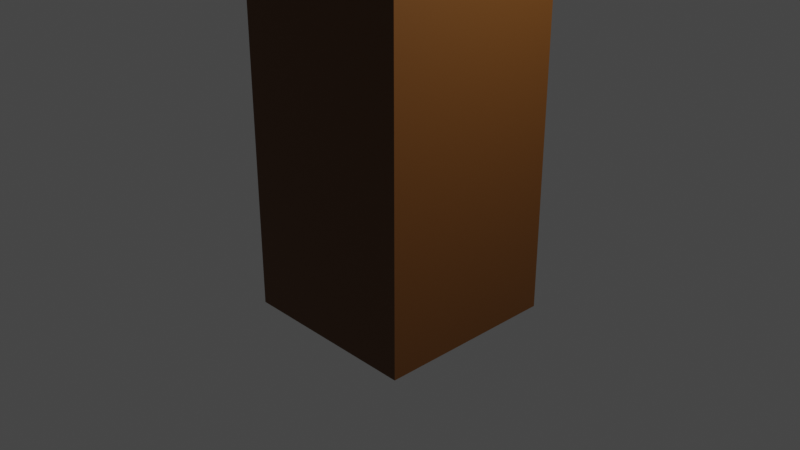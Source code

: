 # Source: rbol.blend  (saved by Blender 3.3.6; exported with 4.5.12 LTS)
import bpy
from mathutils import Matrix  # noqa: F401  (used for matrix-valued properties, if any)

bpy.ops.wm.read_factory_settings(use_empty=True)
scene = bpy.context.scene
scene.name = 'Scene'

# ---- collections
col_collection = bpy.data.collections.new('Collection'); scene.collection.children.link(col_collection)

# ---- materials (node trees are filled in below, after node groups)
mat_material_001 = bpy.data.materials.new('Material.001')
mat_material_001.use_transparent_shadow = False
mat_material_002 = bpy.data.materials.new('Material.002')
mat_material_002.use_transparent_shadow = False

# ---- material node trees
mat_material_001.use_nodes = True; mat_material_001.node_tree.nodes.clear()
_N = mat_material_001.node_tree.nodes; _L = mat_material_001.node_tree.links
n0 = _N.new('ShaderNodeBsdfPrincipled'); n0.name = 'Principled BSDF'; n0.location = (10, 300)
n0.distribution = 'GGX'
n0.subsurface_method = 'RANDOM_WALK_SKIN'
n0.inputs[0].default_value = (0.1324, 0.04806, 0.006911, 1.0)
n0.inputs[3].default_value = 1.45
n0.inputs[27].default_value = (0.0, 0.0, 0.0, 1.0)
n0.inputs[28].default_value = 1.0
n1 = _N.new('ShaderNodeOutputMaterial'); n1.name = 'Material Output'; n1.location = (300, 300)
_L.new(n0.outputs[0], n1.inputs[0])
n1.is_active_output = True
mat_material_002.use_nodes = True; mat_material_002.node_tree.nodes.clear()
_N = mat_material_002.node_tree.nodes; _L = mat_material_002.node_tree.links
n0 = _N.new('ShaderNodeBsdfPrincipled'); n0.name = 'Principled BSDF'; n0.location = (10, 300)
n0.distribution = 'GGX'
n0.subsurface_method = 'RANDOM_WALK_SKIN'
n0.inputs[0].default_value = (0.04923, 0.1714, 0.01286, 1.0)
n0.inputs[3].default_value = 1.45
n0.inputs[27].default_value = (0.0, 0.0, 0.0, 1.0)
n0.inputs[28].default_value = 1.0
n1 = _N.new('ShaderNodeOutputMaterial'); n1.name = 'Material Output'; n1.location = (300, 300)
_L.new(n0.outputs[0], n1.inputs[0])
n1.is_active_output = True

# ---- world
world_world = bpy.data.worlds.new('World'); scene.world = world_world
world_world.use_nodes = True; world_world.node_tree.nodes.clear()
_N = world_world.node_tree.nodes; _L = world_world.node_tree.links
n0 = _N.new('ShaderNodeOutputWorld'); n0.name = 'World Output'; n0.location = (300, 300)
n1 = _N.new('ShaderNodeBackground'); n1.name = 'Background'; n1.location = (10, 300)
n1.inputs[0].default_value = (0.05088, 0.05088, 0.05088, 1.0)
_L.new(n1.outputs[0], n0.inputs[0])
n0.is_active_output = True
world_world.color = (0.05088, 0.05088, 0.05088)
world_world.use_sun_shadow = False
world_world.sun_shadow_jitter_overblur = 0.0

# ---- cameras
cam_camera = bpy.data.cameras.new('Camera')
cam_camera.clip_end = 100.0
cam_camera.ortho_scale = 7.314

# ---- lights
light_light = bpy.data.lights.new('Light', 'POINT')
light_light.transmission_factor = 0.0
light_light.energy = 1000.0
light_light.shadow_soft_size = 0.1
light_light.shadow_maximum_resolution = 0.006
light_light.use_absolute_resolution = True

# ---- meshes
me_cubo = bpy.data.meshes.new('Cubo')
me_cubo.from_pydata([(-1.0, -1.0, -1.0), (-1.0, -1.0, 1.0), (-1.0, 1.0, -1.0), (-1.0, 1.0, 1.0), (1.0, -1.0, -1.0), (1.0, -1.0, 1.0), (1.0, 1.0, -1.0), (1.0, 1.0, 1.0), (-1.0, -1.0, 10.02), (-1.0, 1.0, 10.02), (1.0, -1.0, 10.02), (1.0, 1.0, 10.02), (-1.0, -1.0, 5.511), (-1.0, 1.0, 5.511), (1.0, -1.0, 5.511), (1.0, 1.0, 5.511), (-1.0, 1.0, 3.255), (1.0, 1.0, 3.255), (-1.0, -1.0, 3.255), (1.0, -1.0, 3.255), (-1.0, -1.0, 7.766), (1.0, -1.0, 7.766), (-1.0, 1.0, 7.766), (1.0, 1.0, 7.766), (-1.0, -1.0, 13.07), (-1.0, 1.0, 13.07), (1.0, -1.0, 13.07), (1.0, 1.0, 13.07), (1.0, -1.0, 11.55), (-1.0, -1.0, 11.55), (-1.0, 1.0, 11.55), (1.0, 1.0, 11.55), (-5.7, -1.0, 12.97), (-5.7, 1.0, 12.97), (-5.7, -1.0, 14.49), (-5.7, 1.0, 14.49), (-8.274, -1.0, 18.76), (-8.274, 1.0, 18.76), (-8.274, -1.0, 20.28), (-8.274, 1.0, 20.28), (6.046, -1.0, 12.66), (6.046, 1.0, 12.66), (6.046, -1.0, 14.19), (6.046, 1.0, 14.19), (8.992, -1.0, 18.52), (8.992, 1.0, 18.52), (8.992, -1.0, 20.04), (8.992, 1.0, 20.04), (-1.0, -5.03, 12.76), (1.0, -5.03, 12.76), (1.0, -5.03, 14.29), (-1.0, -5.03, 14.29), (-1.0, -8.958, 18.52), (1.0, -8.958, 18.52), (1.0, -8.958, 20.04), (-1.0, -8.958, 20.04), (-1.0, 6.039, 12.5), (1.0, 6.039, 12.5), (-1.0, 6.039, 14.02), (1.0, 6.039, 14.02), (-1.0, 9.615, 18.47), (1.0, 9.615, 18.47), (-1.0, 9.615, 20.0), (1.0, 9.615, 20.0)], [], [(0, 1, 3, 2), (2, 3, 7, 6), (6, 7, 5, 4), (4, 5, 1, 0), (2, 6, 4, 0), (22, 20, 8, 9), (29, 28, 26, 24), (20, 21, 10, 8), (23, 22, 9, 11), (21, 23, 11, 10), (19, 17, 15, 14), (17, 16, 13, 15), (18, 19, 14, 12), (16, 18, 12, 13), (3, 1, 18, 16), (1, 5, 19, 18), (7, 3, 16, 17), (5, 7, 17, 19), (14, 15, 23, 21), (15, 13, 22, 23), (12, 14, 21, 20), (13, 12, 20, 22), (27, 25, 24, 26), (31, 30, 25, 27), (28, 31, 27, 26), (30, 29, 24, 25), (30, 9, 33, 35), (28, 10, 40, 42), (9, 30, 58, 56), (10, 28, 50, 49), (34, 35, 39, 38), (8, 29, 34, 32), (9, 8, 32, 33), (29, 30, 35, 34), (37, 36, 38, 39), (32, 34, 38, 36), (35, 33, 37, 39), (33, 32, 36, 37), (40, 41, 45, 44), (31, 28, 42, 43), (11, 31, 43, 41), (10, 11, 41, 40), (44, 45, 47, 46), (43, 42, 46, 47), (41, 43, 47, 45), (42, 40, 44, 46), (49, 50, 54, 53), (8, 10, 49, 48), (28, 29, 51, 50), (29, 8, 48, 51), (52, 53, 54, 55), (48, 49, 53, 52), (50, 51, 55, 54), (51, 48, 52, 55), (59, 57, 61, 63), (11, 9, 56, 57), (31, 11, 57, 59), (30, 31, 59, 58), (61, 60, 62, 63), (56, 58, 62, 60), (57, 56, 60, 61), (58, 59, 63, 62)])
_uv = me_cubo.uv_layers.new(name='MapaUV')
_uv.uv.foreach_set('vector', [0.375, 0.0, 0.625, 0.0, 0.625, 0.25, 0.375, 0.25, 0.375, 0.25, 0.625, 0.25, 0.625, 0.5, 0.375, 0.5, 0.375, 0.5, 0.625, 0.5, 0.625, 0.75, 0.375, 0.75, 0.375, 0.75, 0.625, 0.75, 0.625, 1.0, 0.375, 1.0, 0.125, 0.5, 0.375, 0.5, 0.375, 0.75, 0.125, 0.75, 0.625, 0.25, 0.625, 0.0, 0.625, 0.0, 0.625, 0.25, 0.625, 1.0, 0.625, 0.75, 0.625, 0.75, 0.625, 1.0, 0.625, 1.0, 0.625, 0.75, 0.625, 0.75, 0.625, 1.0, 0.625, 0.5, 0.625, 0.25, 0.625, 0.25, 0.625, 0.5, 0.625, 0.75, 0.625, 0.5, 0.625, 0.5, 0.625, 0.75, 0.625, 0.75, 0.625, 0.5, 0.625, 0.5, 0.625, 0.75, 0.625, 0.5, 0.625, 0.25, 0.625, 0.25, 0.625, 0.5, 0.625, 1.0, 0.625, 0.75, 0.625, 0.75, 0.625, 1.0, 0.625, 0.25, 0.625, 0.0, 0.625, 0.0, 0.625, 0.25, 0.625, 0.25, 0.625, 0.0, 0.625, 0.0, 0.625, 0.25, 0.625, 1.0, 0.625, 0.75, 0.625, 0.75, 0.625, 1.0, 0.625, 0.5, 0.625, 0.25, 0.625, 0.25, 0.625, 0.5, 0.625, 0.75, 0.625, 0.5, 0.625, 0.5, 0.625, 0.75, 0.625, 0.75, 0.625, 0.5, 0.625, 0.5, 0.625, 0.75, 0.625, 0.5, 0.625, 0.25, 0.625, 0.25, 0.625, 0.5, 0.625, 1.0, 0.625, 0.75, 0.625, 0.75, 0.625, 1.0, 0.625, 0.25, 0.625, 0.0, 0.625, 0.0, 0.625, 0.25, 0.625, 0.5, 0.875, 0.5, 0.875, 0.75, 0.625, 0.75, 0.625, 0.5, 0.625, 0.25, 0.625, 0.25, 0.625, 0.5, 0.625, 0.75, 0.625, 0.5, 0.625, 0.5, 0.625, 0.75, 0.625, 0.25, 0.625, 0.0, 0.625, 0.0, 0.625, 0.25, 0.625, 0.25, 0.625, 0.25, 0.625, 0.25, 0.625, 0.25, 0.625, 0.75, 0.625, 0.75, 0.625, 0.75, 0.625, 0.75, 0.625, 0.25, 0.625, 0.25, 0.625, 0.25, 0.625, 0.25, 0.625, 0.75, 0.625, 0.75, 0.625, 0.75, 0.625, 0.75, 0.625, 0.0, 0.625, 0.25, 0.625, 0.25, 0.625, 0.0, 0.625, 1.0, 0.625, 1.0, 0.625, 1.0, 0.625, 1.0, 0.625, 0.25, 0.625, 0.0, 0.625, 0.0, 0.625, 0.25, 0.625, 0.0, 0.625, 0.25, 0.625, 0.25, 0.625, 0.0, 0.625, 0.25, 0.625, 0.0, 0.625, 0.0, 0.625, 0.25, 0.625, 1.0, 0.625, 1.0, 0.625, 1.0, 0.625, 1.0, 0.625, 0.25, 0.625, 0.25, 0.625, 0.25, 0.625, 0.25, 0.625, 0.25, 0.625, 0.0, 0.625, 0.0, 0.625, 0.25, 0.625, 0.75, 0.625, 0.5, 0.625, 0.5, 0.625, 0.75, 0.625, 0.5, 0.625, 0.75, 0.625, 0.75, 0.625, 0.5, 0.625, 0.5, 0.625, 0.5, 0.625, 0.5, 0.625, 0.5, 0.625, 0.75, 0.625, 0.5, 0.625, 0.5, 0.625, 0.75, 0.625, 0.75, 0.625, 0.5, 0.625, 0.5, 0.625, 0.75, 0.625, 0.5, 0.625, 0.75, 0.625, 0.75, 0.625, 0.5, 0.625, 0.5, 0.625, 0.5, 0.625, 0.5, 0.625, 0.5, 0.625, 0.75, 0.625, 0.75, 0.625, 0.75, 0.625, 0.75, 0.625, 0.75, 0.625, 0.75, 0.625, 0.75, 0.625, 0.75, 0.625, 1.0, 0.625, 0.75, 0.625, 0.75, 0.625, 1.0, 0.625, 0.75, 0.625, 1.0, 0.625, 1.0, 0.625, 0.75, 0.625, 1.0, 0.625, 1.0, 0.625, 1.0, 0.625, 1.0, 0.625, 1.0, 0.625, 0.75, 0.625, 0.75, 0.625, 1.0, 0.625, 1.0, 0.625, 0.75, 0.625, 0.75, 0.625, 1.0, 0.625, 0.75, 0.625, 1.0, 0.625, 1.0, 0.625, 0.75, 0.625, 1.0, 0.625, 1.0, 0.625, 1.0, 0.625, 1.0, 0.625, 0.5, 0.625, 0.5, 0.625, 0.5, 0.625, 0.5, 0.625, 0.5, 0.625, 0.25, 0.625, 0.25, 0.625, 0.5, 0.625, 0.5, 0.625, 0.5, 0.625, 0.5, 0.625, 0.5, 0.625, 0.25, 0.625, 0.5, 0.625, 0.5, 0.625, 0.25, 0.625, 0.5, 0.625, 0.25, 0.625, 0.25, 0.625, 0.5, 0.625, 0.25, 0.625, 0.25, 0.625, 0.25, 0.625, 0.25, 0.625, 0.5, 0.625, 0.25, 0.625, 0.25, 0.625, 0.5, 0.625, 0.25, 0.625, 0.5, 0.625, 0.5, 0.625, 0.25])
me_cubo.materials.append(mat_material_001)
me_cubo.update()
me_esfera_geod_sica = bpy.data.meshes.new('Esfera geodésica')
me_esfera_geod_sica.from_pydata([(0.0, 0.0, -1.0), (0.7236, -0.5257, -0.4472), (-0.2764, -0.8506, -0.4472), (-0.8944, 0.0, -0.4472), (-0.2764, 0.8506, -0.4472), (0.7236, 0.5257, -0.4472), (0.2764, -0.8506, 0.4472), (-0.7236, -0.5257, 0.4472), (-0.7236, 0.5257, 0.4472), (0.2764, 0.8506, 0.4472), (0.8944, 0.0, 0.4472), (0.0, 0.0, 1.0), (-0.1625, -0.5, -0.8507), (0.4253, -0.309, -0.8507), (0.2629, -0.809, -0.5257), (0.8506, 0.0, -0.5257), (0.4253, 0.309, -0.8507), (-0.5257, 0.0, -0.8507), (-0.6882, -0.5, -0.5257), (-0.1625, 0.5, -0.8507), (-0.6882, 0.5, -0.5257), (0.2629, 0.809, -0.5257), (0.9511, -0.309, 0.0), (0.9511, 0.309, 0.0), (0.0, -1.0, 0.0), (0.5878, -0.809, 0.0), (-0.9511, -0.309, 0.0), (-0.5878, -0.809, 0.0), (-0.5878, 0.809, 0.0), (-0.9511, 0.309, 0.0), (0.5878, 0.809, 0.0), (0.0, 1.0, 0.0), (0.6882, -0.5, 0.5257), (-0.2629, -0.809, 0.5257), (-0.8506, 0.0, 0.5257), (-0.2629, 0.809, 0.5257), (0.6882, 0.5, 0.5257), (0.1625, -0.5, 0.8507), (0.5257, 0.0, 0.8507), (-0.4253, -0.309, 0.8507), (-0.4253, 0.309, 0.8507), (0.1625, 0.5, 0.8507)], [], [(0, 13, 12), (1, 13, 15), (0, 12, 17), (0, 17, 19), (0, 19, 16), (1, 15, 22), (2, 14, 24), (3, 18, 26), (4, 20, 28), (5, 21, 30), (1, 22, 25), (2, 24, 27), (3, 26, 29), (4, 28, 31), (5, 30, 23), (6, 32, 37), (7, 33, 39), (8, 34, 40), (9, 35, 41), (10, 36, 38), (38, 41, 11), (38, 36, 41), (36, 9, 41), (41, 40, 11), (41, 35, 40), (35, 8, 40), (40, 39, 11), (40, 34, 39), (34, 7, 39), (39, 37, 11), (39, 33, 37), (33, 6, 37), (37, 38, 11), (37, 32, 38), (32, 10, 38), (23, 36, 10), (23, 30, 36), (30, 9, 36), (31, 35, 9), (31, 28, 35), (28, 8, 35), (29, 34, 8), (29, 26, 34), (26, 7, 34), (27, 33, 7), (27, 24, 33), (24, 6, 33), (25, 32, 6), (25, 22, 32), (22, 10, 32), (30, 31, 9), (30, 21, 31), (21, 4, 31), (28, 29, 8), (28, 20, 29), (20, 3, 29), (26, 27, 7), (26, 18, 27), (18, 2, 27), (24, 25, 6), (24, 14, 25), (14, 1, 25), (22, 23, 10), (22, 15, 23), (15, 5, 23), (16, 21, 5), (16, 19, 21), (19, 4, 21), (19, 20, 4), (19, 17, 20), (17, 3, 20), (17, 18, 3), (17, 12, 18), (12, 2, 18), (15, 16, 5), (15, 13, 16), (13, 0, 16), (12, 14, 2), (12, 13, 14), (13, 1, 14)])
_uv = me_esfera_geod_sica.uv_layers.new(name='MapaUV')
_uv.uv.foreach_set('vector', [0.1818, 0.0, 0.2273, 0.07873, 0.1364, 0.07873, 0.2727, 0.1575, 0.3182, 0.07873, 0.3636, 0.1575, 0.9091, 0.0, 0.9545, 0.07873, 0.8636, 0.07873, 0.7273, 0.0, 0.7727, 0.07873, 0.6818, 0.07873, 0.5455, 0.0, 0.5909, 0.07873, 0.5, 0.07873, 0.2727, 0.1575, 0.3636, 0.1575, 0.3182, 0.2362, 0.09091, 0.1575, 0.1818, 0.1575, 0.1364, 0.2362, 0.8182, 0.1575, 0.9091, 0.1575, 0.8636, 0.2362, 0.6364, 0.1575, 0.7273, 0.1575, 0.6818, 0.2362, 0.4545, 0.1575, 0.5455, 0.1575, 0.5, 0.2362, 0.2727, 0.1575, 0.3182, 0.2362, 0.2273, 0.2362, 0.09091, 0.1575, 0.1364, 0.2362, 0.04546, 0.2362, 0.8182, 0.1575, 0.8636, 0.2362, 0.7727, 0.2362, 0.6364, 0.1575, 0.6818, 0.2362, 0.5909, 0.2362, 0.4545, 0.1575, 0.5, 0.2362, 0.4091, 0.2362, 0.1818, 0.3149, 0.2727, 0.3149, 0.2273, 0.3937, 0.0, 0.3149, 0.09091, 0.3149, 0.04546, 0.3937, 0.7273, 0.3149, 0.8182, 0.3149, 0.7727, 0.3937, 0.5455, 0.3149, 0.6364, 0.3149, 0.5909, 0.3937, 0.3636, 0.3149, 0.4545, 0.3149, 0.4091, 0.3937, 0.4091, 0.3937, 0.5, 0.3937, 0.4545, 0.4724, 0.4091, 0.3937, 0.4545, 0.3149, 0.5, 0.3937, 0.4545, 0.3149, 0.5455, 0.3149, 0.5, 0.3937, 0.5909, 0.3937, 0.6818, 0.3937, 0.6364, 0.4724, 0.5909, 0.3937, 0.6364, 0.3149, 0.6818, 0.3937, 0.6364, 0.3149, 0.7273, 0.3149, 0.6818, 0.3937, 0.7727, 0.3937, 0.8636, 0.3937, 0.8182, 0.4724, 0.7727, 0.3937, 0.8182, 0.3149, 0.8636, 0.3937, 0.8182, 0.3149, 0.9091, 0.3149, 0.8636, 0.3937, 0.04546, 0.3937, 0.1364, 0.3937, 0.09091, 0.4724, 0.04546, 0.3937, 0.09091, 0.3149, 0.1364, 0.3937, 0.09091, 0.3149, 0.1818, 0.3149, 0.1364, 0.3937, 0.2273, 0.3937, 0.3182, 0.3937, 0.2727, 0.4724, 0.2273, 0.3937, 0.2727, 0.3149, 0.3182, 0.3937, 0.2727, 0.3149, 0.3636, 0.3149, 0.3182, 0.3937, 0.4091, 0.2362, 0.4545, 0.3149, 0.3636, 0.3149, 0.4091, 0.2362, 0.5, 0.2362, 0.4545, 0.3149, 0.5, 0.2362, 0.5455, 0.3149, 0.4545, 0.3149, 0.5909, 0.2362, 0.6364, 0.3149, 0.5455, 0.3149, 0.5909, 0.2362, 0.6818, 0.2362, 0.6364, 0.3149, 0.6818, 0.2362, 0.7273, 0.3149, 0.6364, 0.3149, 0.7727, 0.2362, 0.8182, 0.3149, 0.7273, 0.3149, 0.7727, 0.2362, 0.8636, 0.2362, 0.8182, 0.3149, 0.8636, 0.2362, 0.9091, 0.3149, 0.8182, 0.3149, 0.04546, 0.2362, 0.09091, 0.3149, 0.0, 0.3149, 0.04546, 0.2362, 0.1364, 0.2362, 0.09091, 0.3149, 0.1364, 0.2362, 0.1818, 0.3149, 0.09091, 0.3149, 0.2273, 0.2362, 0.2727, 0.3149, 0.1818, 0.3149, 0.2273, 0.2362, 0.3182, 0.2362, 0.2727, 0.3149, 0.3182, 0.2362, 0.3636, 0.3149, 0.2727, 0.3149, 0.5, 0.2362, 0.5909, 0.2362, 0.5455, 0.3149, 0.5, 0.2362, 0.5455, 0.1575, 0.5909, 0.2362, 0.5455, 0.1575, 0.6364, 0.1575, 0.5909, 0.2362, 0.6818, 0.2362, 0.7727, 0.2362, 0.7273, 0.3149, 0.6818, 0.2362, 0.7273, 0.1575, 0.7727, 0.2362, 0.7273, 0.1575, 0.8182, 0.1575, 0.7727, 0.2362, 0.8636, 0.2362, 0.9545, 0.2362, 0.9091, 0.3149, 0.8636, 0.2362, 0.9091, 0.1575, 0.9545, 0.2362, 0.9091, 0.1575, 1.0, 0.1575, 0.9545, 0.2362, 0.1364, 0.2362, 0.2273, 0.2362, 0.1818, 0.3149, 0.1364, 0.2362, 0.1818, 0.1575, 0.2273, 0.2362, 0.1818, 0.1575, 0.2727, 0.1575, 0.2273, 0.2362, 0.3182, 0.2362, 0.4091, 0.2362, 0.3636, 0.3149, 0.3182, 0.2362, 0.3636, 0.1575, 0.4091, 0.2362, 0.3636, 0.1575, 0.4545, 0.1575, 0.4091, 0.2362, 0.5, 0.07873, 0.5455, 0.1575, 0.4545, 0.1575, 0.5, 0.07873, 0.5909, 0.07873, 0.5455, 0.1575, 0.5909, 0.07873, 0.6364, 0.1575, 0.5455, 0.1575, 0.6818, 0.07873, 0.7273, 0.1575, 0.6364, 0.1575, 0.6818, 0.07873, 0.7727, 0.07873, 0.7273, 0.1575, 0.7727, 0.07873, 0.8182, 0.1575, 0.7273, 0.1575, 0.8636, 0.07873, 0.9091, 0.1575, 0.8182, 0.1575, 0.8636, 0.07873, 0.9545, 0.07873, 0.9091, 0.1575, 0.9545, 0.07873, 1.0, 0.1575, 0.9091, 0.1575, 0.3636, 0.1575, 0.4091, 0.07873, 0.4545, 0.1575, 0.3636, 0.1575, 0.3182, 0.07873, 0.4091, 0.07873, 0.3182, 0.07873, 0.3636, 0.0, 0.4091, 0.07873, 0.1364, 0.07873, 0.1818, 0.1575, 0.09091, 0.1575, 0.1364, 0.07873, 0.2273, 0.07873, 0.1818, 0.1575, 0.2273, 0.07873, 0.2727, 0.1575, 0.1818, 0.1575])
me_esfera_geod_sica.materials.append(mat_material_002)
me_esfera_geod_sica.update()

# ---- objects
ob_light = bpy.data.objects.new('Light', light_light)
ob_camera = bpy.data.objects.new('Camera', cam_camera)
ob_cubo = bpy.data.objects.new('Cubo', me_cubo)
ob_esfera_geod_sica = bpy.data.objects.new('Esfera geodésica', me_esfera_geod_sica)

# ---- transforms, parenting, visibility, modifiers, constraints
ob_light.location = (4.076, 1.005, 5.904)
ob_light.rotation_euler = (0.6503, 0.05522, 1.866)
ob_light.lock_rotations_4d = False
ob_light.empty_display_type = 'ARROWS'
ob_light.color = (0.0, 0.0, 0.0, 0.0)
ob_light.lineart.crease_threshold = 0.0
ob_camera.location = (7.359, -6.926, 4.958)
ob_camera.rotation_euler = (1.109, 0.0, 0.8149)
ob_camera.lock_rotations_4d = False
ob_camera.empty_display_type = 'ARROWS'
ob_camera.color = (0.0, 0.0, 0.0, 0.0)
ob_camera.display_type = 'WIRE'
ob_camera.lineart.crease_threshold = 0.0
ob_cubo.location = (0.0, 0.0, 0.0)
ob_esfera_geod_sica.location = (0.2341, 0.5266, 24.25)
ob_esfera_geod_sica.scale = (13.76, 13.76, 13.76)

# ---- collection membership
col_collection.objects.link(ob_light)
col_collection.objects.link(ob_camera)
col_collection.objects.link(ob_cubo)
col_collection.objects.link(ob_esfera_geod_sica)

# ---- scene / render settings (as saved in the file)
scene.camera = ob_camera
scene.frame_start = 1; scene.frame_end = 250; scene.frame_set(1)
scene.render.engine = 'BLENDER_EEVEE_NEXT'
scene.cycles.sampling_pattern = 'TABULATED_SOBOL'
scene.cycles.use_light_tree = False
scene.view_settings.view_transform = 'Filmic'
bpy.context.view_layer.update()
